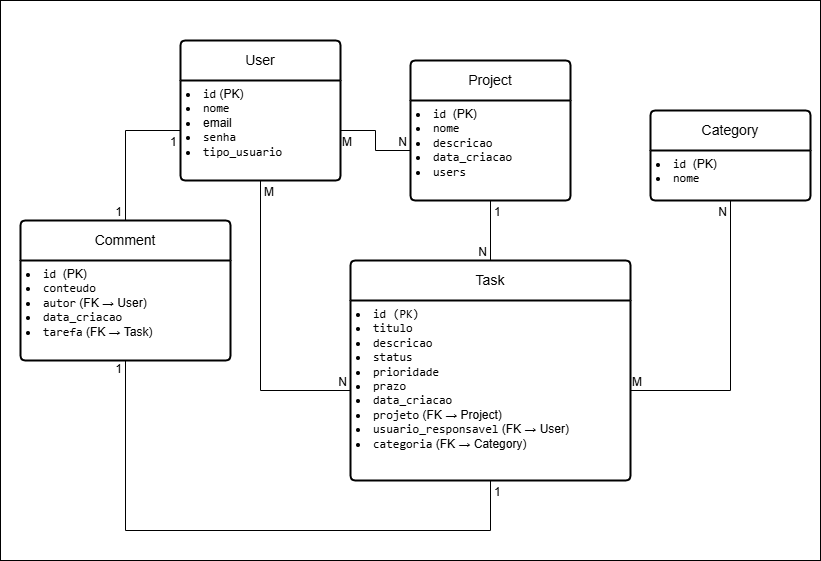

The diagram above was exported from draw.io. Its source (the exported page's mxGraphModel, read from the mxfile embedded in the PNG):
<mxGraphModel dx="1042" dy="565" grid="1" gridSize="10" guides="1" tooltips="1" connect="1" arrows="1" fold="1" page="1" pageScale="1" pageWidth="827" pageHeight="1169" math="0" shadow="0">
  <root>
    <mxCell id="0" />
    <mxCell id="1" parent="0" />
    <mxCell id="i017G9cTh94-sravHZvx-20" value="User" style="swimlane;childLayout=stackLayout;horizontal=1;startSize=40;horizontalStack=0;rounded=1;fontSize=14;fontStyle=0;strokeWidth=2;resizeParent=0;resizeLast=1;shadow=0;dashed=0;align=center;arcSize=4;whiteSpace=wrap;html=1;" parent="1" vertex="1">
      <mxGeometry x="180" y="650" width="160" height="140" as="geometry" />
    </mxCell>
    <mxCell id="i017G9cTh94-sravHZvx-21" value="&lt;li data-end=&quot;497&quot; data-start=&quot;475&quot;&gt;&lt;code data-end=&quot;481&quot; data-start=&quot;477&quot;&gt;id&lt;/code&gt; (PK)&lt;/li&gt;&lt;li data-end=&quot;510&quot; data-start=&quot;500&quot;&gt;&lt;code data-end=&quot;508&quot; data-start=&quot;502&quot;&gt;nome&lt;/code&gt;&lt;/li&gt;&lt;li data-end=&quot;510&quot; data-start=&quot;500&quot;&gt;email&lt;/li&gt;&lt;li data-end=&quot;545&quot; data-start=&quot;527&quot;&gt;&lt;code data-end=&quot;536&quot; data-start=&quot;529&quot;&gt;senha&lt;/code&gt;&lt;/li&gt;&lt;li data-end=&quot;545&quot; data-start=&quot;527&quot;&gt;&lt;code style=&quot;background-color: transparent; color: light-dark(rgb(0, 0, 0), rgb(255, 255, 255));&quot; data-end=&quot;564&quot; data-start=&quot;550&quot;&gt;tipo_usuario&lt;/code&gt;&lt;/li&gt;" style="align=left;strokeColor=none;fillColor=none;spacingLeft=4;spacingRight=4;fontSize=12;verticalAlign=top;resizable=0;rotatable=0;part=1;html=1;whiteSpace=wrap;" parent="i017G9cTh94-sravHZvx-20" vertex="1">
      <mxGeometry y="40" width="160" height="100" as="geometry" />
    </mxCell>
    <mxCell id="i017G9cTh94-sravHZvx-22" value="Project" style="swimlane;childLayout=stackLayout;horizontal=1;startSize=40;horizontalStack=0;rounded=1;fontSize=14;fontStyle=0;strokeWidth=2;resizeParent=0;resizeLast=1;shadow=0;dashed=0;align=center;arcSize=4;whiteSpace=wrap;html=1;" parent="1" vertex="1">
      <mxGeometry x="410" y="670" width="160" height="140" as="geometry" />
    </mxCell>
    <mxCell id="i017G9cTh94-sravHZvx-23" value="&lt;li data-end=&quot;764&quot; data-start=&quot;756&quot;&gt;&lt;code data-end=&quot;762&quot; data-start=&quot;758&quot;&gt;id&amp;nbsp;&lt;/code&gt;(PK)&lt;/li&gt;&lt;li data-end=&quot;777&quot; data-start=&quot;767&quot;&gt;&lt;code data-end=&quot;775&quot; data-start=&quot;769&quot;&gt;nome&lt;/code&gt;&lt;/li&gt;&lt;li data-end=&quot;795&quot; data-start=&quot;780&quot;&gt;&lt;code data-end=&quot;793&quot; data-start=&quot;782&quot;&gt;descricao&lt;/code&gt;&lt;/li&gt;&lt;li data-end=&quot;816&quot; data-start=&quot;798&quot;&gt;&lt;code data-end=&quot;814&quot; data-start=&quot;800&quot;&gt;data_criacao&lt;/code&gt;&lt;/li&gt;&lt;li data-end=&quot;857&quot; data-start=&quot;819&quot;&gt;&lt;code data-end=&quot;835&quot; data-start=&quot;821&quot;&gt;users&lt;/code&gt;&lt;/li&gt;" style="align=left;strokeColor=none;fillColor=none;spacingLeft=4;spacingRight=4;fontSize=12;verticalAlign=top;resizable=0;rotatable=0;part=1;html=1;whiteSpace=wrap;" parent="i017G9cTh94-sravHZvx-22" vertex="1">
      <mxGeometry y="40" width="160" height="100" as="geometry" />
    </mxCell>
    <mxCell id="i017G9cTh94-sravHZvx-25" value="Task" style="swimlane;childLayout=stackLayout;horizontal=1;startSize=40;horizontalStack=0;rounded=1;fontSize=14;fontStyle=0;strokeWidth=2;resizeParent=0;resizeLast=1;shadow=0;dashed=0;align=center;arcSize=4;whiteSpace=wrap;html=1;" parent="1" vertex="1">
      <mxGeometry x="350" y="870" width="280" height="220" as="geometry" />
    </mxCell>
    <mxCell id="i017G9cTh94-sravHZvx-31" value="&lt;li data-end=&quot;1050&quot; data-start=&quot;1042&quot;&gt;&lt;code data-end=&quot;1048&quot; data-start=&quot;1044&quot;&gt;id (PK)&lt;/code&gt;&lt;/li&gt;&lt;li data-end=&quot;1065&quot; data-start=&quot;1053&quot;&gt;&lt;code data-end=&quot;1063&quot; data-start=&quot;1055&quot;&gt;titulo&lt;/code&gt;&lt;/li&gt;&lt;li data-end=&quot;1083&quot; data-start=&quot;1068&quot;&gt;&lt;code data-end=&quot;1081&quot; data-start=&quot;1070&quot;&gt;descricao&lt;/code&gt;&lt;/li&gt;&lt;li data-end=&quot;1139&quot; data-start=&quot;1086&quot;&gt;&lt;code data-end=&quot;1096&quot; data-start=&quot;1088&quot;&gt;status&lt;/code&gt;&lt;/li&gt;&lt;li data-end=&quot;1179&quot; data-start=&quot;1142&quot;&gt;&lt;code data-end=&quot;1156&quot; data-start=&quot;1144&quot;&gt;prioridade&lt;/code&gt;&lt;/li&gt;&lt;li data-end=&quot;1193&quot; data-start=&quot;1182&quot;&gt;&lt;code data-end=&quot;1191&quot; data-start=&quot;1184&quot;&gt;prazo&lt;/code&gt;&lt;/li&gt;&lt;li data-end=&quot;1214&quot; data-start=&quot;1196&quot;&gt;&lt;code data-end=&quot;1212&quot; data-start=&quot;1198&quot;&gt;data_criacao&lt;/code&gt;&lt;/li&gt;&lt;li data-end=&quot;1253&quot; data-start=&quot;1217&quot;&gt;&lt;code data-end=&quot;1228&quot; data-start=&quot;1219&quot;&gt;projeto&lt;/code&gt; (FK → Project)&lt;/li&gt;&lt;li data-end=&quot;1301&quot; data-start=&quot;1256&quot;&gt;&lt;code data-end=&quot;1279&quot; data-start=&quot;1258&quot;&gt;usuario_responsavel&lt;/code&gt; (FK → User)&lt;/li&gt;&lt;li data-end=&quot;1301&quot; data-start=&quot;1256&quot;&gt;&lt;code data-end=&quot;1279&quot; data-start=&quot;1258&quot;&gt;categoria&lt;/code&gt;&amp;nbsp;(FK → Category)&lt;/li&gt;" style="align=left;strokeColor=none;fillColor=none;spacingLeft=4;spacingRight=4;fontSize=12;verticalAlign=top;resizable=0;rotatable=0;part=1;html=1;whiteSpace=wrap;" parent="i017G9cTh94-sravHZvx-25" vertex="1">
      <mxGeometry y="40" width="280" height="180" as="geometry" />
    </mxCell>
    <mxCell id="i017G9cTh94-sravHZvx-27" value="Comment" style="swimlane;childLayout=stackLayout;horizontal=1;startSize=40;horizontalStack=0;rounded=1;fontSize=14;fontStyle=0;strokeWidth=2;resizeParent=0;resizeLast=1;shadow=0;dashed=0;align=center;arcSize=4;whiteSpace=wrap;html=1;" parent="1" vertex="1">
      <mxGeometry x="20" y="830" width="210" height="140" as="geometry" />
    </mxCell>
    <mxCell id="i017G9cTh94-sravHZvx-28" value="&lt;li data-end=&quot;1622&quot; data-start=&quot;1614&quot;&gt;&lt;code data-end=&quot;1620&quot; data-start=&quot;1616&quot;&gt;id&amp;nbsp;&lt;/code&gt;(PK)&lt;/li&gt;&lt;li data-end=&quot;1639&quot; data-start=&quot;1625&quot;&gt;&lt;code data-end=&quot;1637&quot; data-start=&quot;1627&quot;&gt;conteudo&lt;/code&gt;&lt;/li&gt;&lt;li data-end=&quot;1673&quot; data-start=&quot;1642&quot;&gt;&lt;code data-end=&quot;1651&quot; data-start=&quot;1644&quot;&gt;autor&lt;/code&gt; (FK → User)&lt;/li&gt;&lt;li data-end=&quot;1694&quot; data-start=&quot;1676&quot;&gt;&lt;code data-end=&quot;1692&quot; data-start=&quot;1678&quot;&gt;data_criacao&lt;/code&gt;&lt;/li&gt;&lt;li data-end=&quot;1729&quot; data-start=&quot;1697&quot;&gt;&lt;code data-end=&quot;1707&quot; data-start=&quot;1699&quot;&gt;tarefa&lt;/code&gt; (FK → Task)&lt;/li&gt;" style="align=left;strokeColor=none;fillColor=none;spacingLeft=4;spacingRight=4;fontSize=12;verticalAlign=top;resizable=0;rotatable=0;part=1;html=1;whiteSpace=wrap;" parent="i017G9cTh94-sravHZvx-27" vertex="1">
      <mxGeometry y="40" width="210" height="100" as="geometry" />
    </mxCell>
    <mxCell id="i017G9cTh94-sravHZvx-29" value="Category" style="swimlane;childLayout=stackLayout;horizontal=1;startSize=40;horizontalStack=0;rounded=1;fontSize=14;fontStyle=0;strokeWidth=2;resizeParent=0;resizeLast=1;shadow=0;dashed=0;align=center;arcSize=4;whiteSpace=wrap;html=1;" parent="1" vertex="1">
      <mxGeometry x="650" y="720" width="160" height="90" as="geometry" />
    </mxCell>
    <mxCell id="i017G9cTh94-sravHZvx-30" value="&lt;li data-end=&quot;1484&quot; data-start=&quot;1476&quot;&gt;&lt;code data-end=&quot;1482&quot; data-start=&quot;1478&quot;&gt;id&amp;nbsp;&lt;/code&gt;(PK)&lt;/li&gt;&lt;li data-end=&quot;1497&quot; data-start=&quot;1487&quot;&gt;&lt;code data-end=&quot;1495&quot; data-start=&quot;1489&quot;&gt;nome&lt;/code&gt;&lt;/li&gt;" style="align=left;strokeColor=none;fillColor=none;spacingLeft=4;spacingRight=4;fontSize=12;verticalAlign=top;resizable=0;rotatable=0;part=1;html=1;whiteSpace=wrap;" parent="i017G9cTh94-sravHZvx-29" vertex="1">
      <mxGeometry y="40" width="160" height="50" as="geometry" />
    </mxCell>
    <mxCell id="i017G9cTh94-sravHZvx-34" value="" style="endArrow=none;html=1;rounded=0;exitX=1;exitY=0.5;exitDx=0;exitDy=0;entryX=0.5;entryY=1;entryDx=0;entryDy=0;edgeStyle=orthogonalEdgeStyle;" parent="1" source="i017G9cTh94-sravHZvx-31" target="i017G9cTh94-sravHZvx-30" edge="1">
      <mxGeometry relative="1" as="geometry">
        <mxPoint x="650" y="980" as="sourcePoint" />
        <mxPoint x="810" y="980" as="targetPoint" />
      </mxGeometry>
    </mxCell>
    <mxCell id="i017G9cTh94-sravHZvx-35" value="M" style="resizable=0;html=1;whiteSpace=wrap;align=left;verticalAlign=bottom;" parent="i017G9cTh94-sravHZvx-34" connectable="0" vertex="1">
      <mxGeometry x="-1" relative="1" as="geometry" />
    </mxCell>
    <mxCell id="i017G9cTh94-sravHZvx-36" value="N" style="resizable=0;html=1;whiteSpace=wrap;align=right;verticalAlign=bottom;" parent="i017G9cTh94-sravHZvx-34" connectable="0" vertex="1">
      <mxGeometry x="1" relative="1" as="geometry">
        <mxPoint x="-2" y="20" as="offset" />
      </mxGeometry>
    </mxCell>
    <mxCell id="i017G9cTh94-sravHZvx-37" value="" style="endArrow=none;html=1;rounded=0;exitX=0.5;exitY=1;exitDx=0;exitDy=0;entryX=0.5;entryY=0;entryDx=0;entryDy=0;edgeStyle=orthogonalEdgeStyle;" parent="1" source="i017G9cTh94-sravHZvx-23" target="i017G9cTh94-sravHZvx-25" edge="1">
      <mxGeometry relative="1" as="geometry">
        <mxPoint x="640" y="1010" as="sourcePoint" />
        <mxPoint x="740" y="820" as="targetPoint" />
      </mxGeometry>
    </mxCell>
    <mxCell id="i017G9cTh94-sravHZvx-38" value="1" style="resizable=0;html=1;whiteSpace=wrap;align=left;verticalAlign=bottom;" parent="i017G9cTh94-sravHZvx-37" connectable="0" vertex="1">
      <mxGeometry x="-1" relative="1" as="geometry">
        <mxPoint x="2" y="20" as="offset" />
      </mxGeometry>
    </mxCell>
    <mxCell id="i017G9cTh94-sravHZvx-39" value="N" style="resizable=0;html=1;whiteSpace=wrap;align=right;verticalAlign=bottom;" parent="i017G9cTh94-sravHZvx-37" connectable="0" vertex="1">
      <mxGeometry x="1" relative="1" as="geometry">
        <mxPoint x="-2" as="offset" />
      </mxGeometry>
    </mxCell>
    <mxCell id="i017G9cTh94-sravHZvx-40" value="" style="endArrow=none;html=1;rounded=0;exitX=1;exitY=0.5;exitDx=0;exitDy=0;entryX=0;entryY=0.5;entryDx=0;entryDy=0;edgeStyle=orthogonalEdgeStyle;" parent="1" source="i017G9cTh94-sravHZvx-21" target="i017G9cTh94-sravHZvx-23" edge="1">
      <mxGeometry relative="1" as="geometry">
        <mxPoint x="500" y="820" as="sourcePoint" />
        <mxPoint x="500" y="880" as="targetPoint" />
      </mxGeometry>
    </mxCell>
    <mxCell id="i017G9cTh94-sravHZvx-41" value="M" style="resizable=0;html=1;whiteSpace=wrap;align=left;verticalAlign=bottom;" parent="i017G9cTh94-sravHZvx-40" connectable="0" vertex="1">
      <mxGeometry x="-1" relative="1" as="geometry">
        <mxPoint y="20" as="offset" />
      </mxGeometry>
    </mxCell>
    <mxCell id="i017G9cTh94-sravHZvx-42" value="N" style="resizable=0;html=1;whiteSpace=wrap;align=right;verticalAlign=bottom;" parent="i017G9cTh94-sravHZvx-40" connectable="0" vertex="1">
      <mxGeometry x="1" relative="1" as="geometry">
        <mxPoint x="-2" as="offset" />
      </mxGeometry>
    </mxCell>
    <mxCell id="i017G9cTh94-sravHZvx-43" value="" style="endArrow=none;html=1;rounded=0;exitX=0.5;exitY=1;exitDx=0;exitDy=0;entryX=0;entryY=0.5;entryDx=0;entryDy=0;edgeStyle=orthogonalEdgeStyle;" parent="1" source="i017G9cTh94-sravHZvx-21" target="i017G9cTh94-sravHZvx-31" edge="1">
      <mxGeometry relative="1" as="geometry">
        <mxPoint x="350" y="750" as="sourcePoint" />
        <mxPoint x="420" y="770" as="targetPoint" />
      </mxGeometry>
    </mxCell>
    <mxCell id="i017G9cTh94-sravHZvx-44" value="M" style="resizable=0;html=1;whiteSpace=wrap;align=left;verticalAlign=bottom;" parent="i017G9cTh94-sravHZvx-43" connectable="0" vertex="1">
      <mxGeometry x="-1" relative="1" as="geometry">
        <mxPoint x="2" y="20" as="offset" />
      </mxGeometry>
    </mxCell>
    <mxCell id="i017G9cTh94-sravHZvx-45" value="N" style="resizable=0;html=1;whiteSpace=wrap;align=right;verticalAlign=bottom;" parent="i017G9cTh94-sravHZvx-43" connectable="0" vertex="1">
      <mxGeometry x="1" relative="1" as="geometry">
        <mxPoint x="-2" as="offset" />
      </mxGeometry>
    </mxCell>
    <mxCell id="i017G9cTh94-sravHZvx-50" value="" style="endArrow=none;html=1;rounded=0;exitX=0;exitY=0.5;exitDx=0;exitDy=0;entryX=0.5;entryY=0;entryDx=0;entryDy=0;edgeStyle=orthogonalEdgeStyle;" parent="1" source="i017G9cTh94-sravHZvx-21" target="i017G9cTh94-sravHZvx-27" edge="1">
      <mxGeometry relative="1" as="geometry">
        <mxPoint x="270" y="800" as="sourcePoint" />
        <mxPoint x="360" y="1010" as="targetPoint" />
      </mxGeometry>
    </mxCell>
    <mxCell id="i017G9cTh94-sravHZvx-51" value="1" style="resizable=0;html=1;whiteSpace=wrap;align=left;verticalAlign=bottom;" parent="i017G9cTh94-sravHZvx-50" connectable="0" vertex="1">
      <mxGeometry x="-1" relative="1" as="geometry">
        <mxPoint x="-12" y="20" as="offset" />
      </mxGeometry>
    </mxCell>
    <mxCell id="i017G9cTh94-sravHZvx-52" value="1" style="resizable=0;html=1;whiteSpace=wrap;align=right;verticalAlign=bottom;" parent="i017G9cTh94-sravHZvx-50" connectable="0" vertex="1">
      <mxGeometry x="1" relative="1" as="geometry">
        <mxPoint x="-2" as="offset" />
      </mxGeometry>
    </mxCell>
    <mxCell id="i017G9cTh94-sravHZvx-53" value="" style="endArrow=none;html=1;rounded=0;exitX=0.5;exitY=1;exitDx=0;exitDy=0;entryX=0.5;entryY=1;entryDx=0;entryDy=0;edgeStyle=orthogonalEdgeStyle;" parent="1" source="i017G9cTh94-sravHZvx-31" target="i017G9cTh94-sravHZvx-28" edge="1">
      <mxGeometry relative="1" as="geometry">
        <mxPoint x="270" y="800" as="sourcePoint" />
        <mxPoint x="360" y="1010" as="targetPoint" />
        <Array as="points">
          <mxPoint x="490" y="1140" />
          <mxPoint x="125" y="1140" />
        </Array>
      </mxGeometry>
    </mxCell>
    <mxCell id="i017G9cTh94-sravHZvx-54" value="1" style="resizable=0;html=1;whiteSpace=wrap;align=left;verticalAlign=bottom;" parent="i017G9cTh94-sravHZvx-53" connectable="0" vertex="1">
      <mxGeometry x="-1" relative="1" as="geometry">
        <mxPoint x="2" y="20" as="offset" />
      </mxGeometry>
    </mxCell>
    <mxCell id="i017G9cTh94-sravHZvx-55" value="1" style="resizable=0;html=1;whiteSpace=wrap;align=right;verticalAlign=bottom;" parent="i017G9cTh94-sravHZvx-53" connectable="0" vertex="1">
      <mxGeometry x="1" relative="1" as="geometry">
        <mxPoint x="-2" y="17" as="offset" />
      </mxGeometry>
    </mxCell>
    <mxCell id="DHbk-BKwkOlonmCBfru0-3" value="" style="rounded=0;whiteSpace=wrap;html=1;fillColor=none;" vertex="1" parent="1">
      <mxGeometry y="610" width="820" height="560" as="geometry" />
    </mxCell>
  </root>
</mxGraphModel>